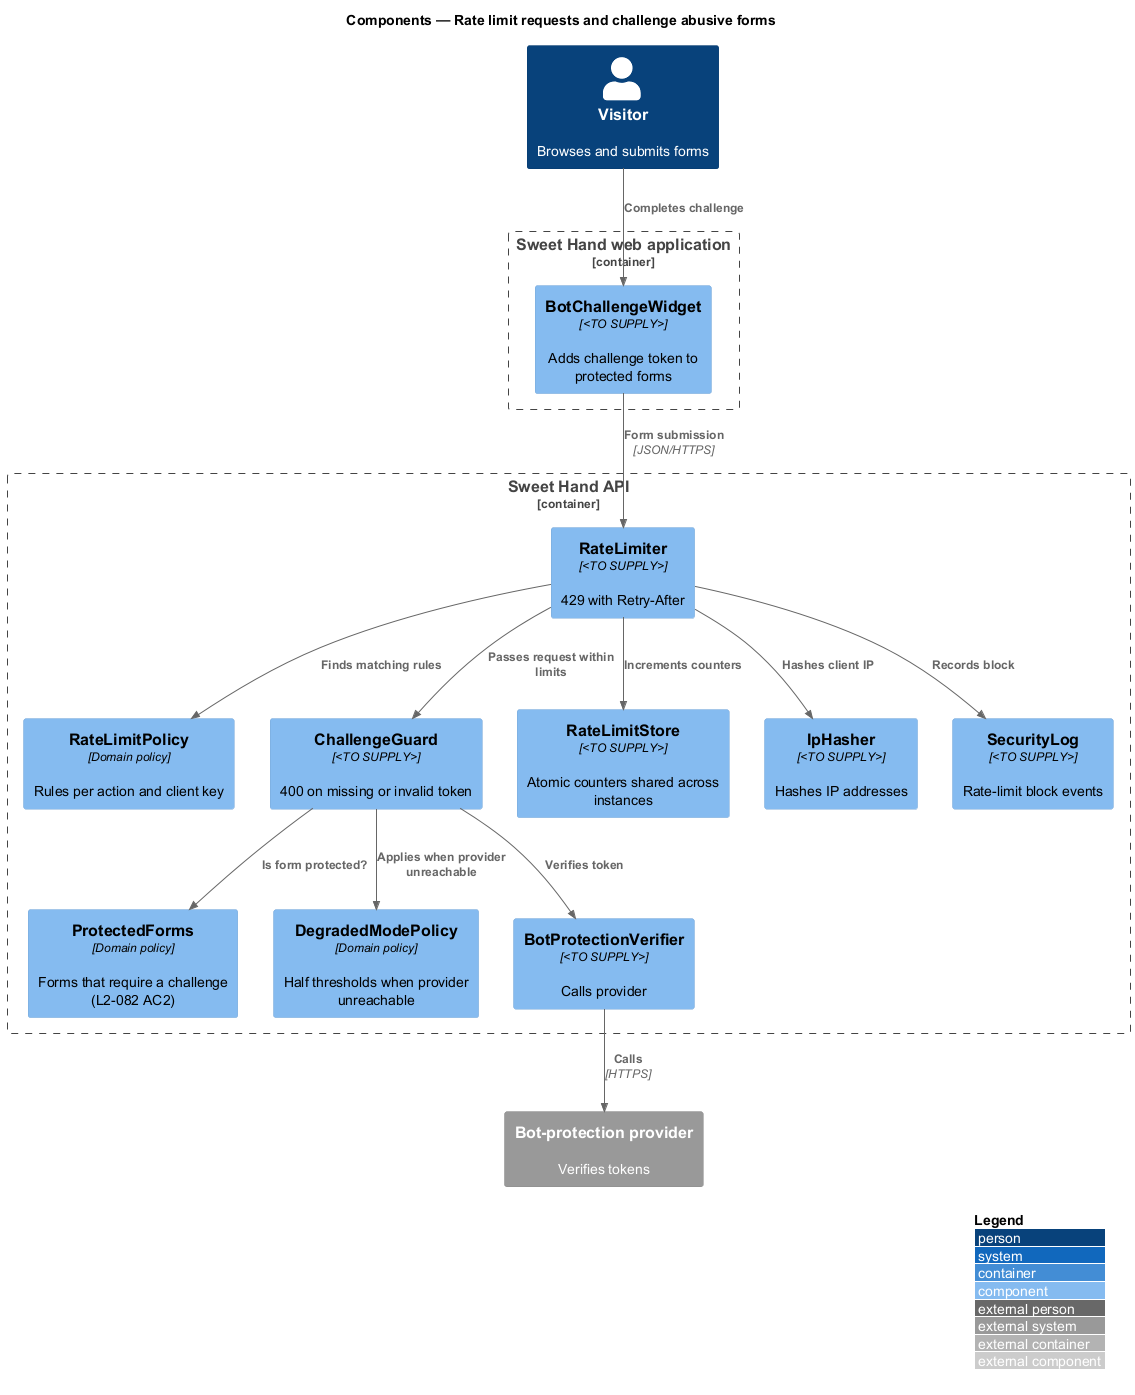

The diagram above was rendered by PlantUML. Its source (embedded in the PNG):
@startuml
!include <C4/C4_Component>
LAYOUT_WITH_LEGEND()
title Components — Rate limit requests and challenge abusive forms

Person(visitor, "Visitor", "Browses and submits forms")
Container_Boundary(web, "Sweet Hand web application") {
  Component(widget, "BotChallengeWidget", "<TO SUPPLY>", "Adds challenge token to protected forms")
}
Container_Boundary(api, "Sweet Hand API") {
  Component(limiter, "RateLimiter", "<TO SUPPLY>", "429 with Retry-After")
  Component(policy, "RateLimitPolicy", "Domain policy", "Rules per action and client key")
  Component(guard, "ChallengeGuard", "<TO SUPPLY>", "400 on missing or invalid token")
  Component(forms, "ProtectedForms", "Domain policy", "Forms that require a challenge (L2-082 AC2)")
  Component(degraded, "DegradedModePolicy", "Domain policy", "Half thresholds when provider unreachable")
  Component(store, "RateLimitStore", "<TO SUPPLY>", "Atomic counters shared across instances")
  Component(iphash, "IpHasher", "<TO SUPPLY>", "Hashes IP addresses")
  Component(verifier, "BotProtectionVerifier", "<TO SUPPLY>", "Calls provider")
  Component(seclog, "SecurityLog", "<TO SUPPLY>", "Rate-limit block events")
}
System_Ext(bot, "Bot-protection provider", "Verifies tokens")

Rel(visitor, widget, "Completes challenge")
Rel(widget, limiter, "Form submission", "JSON/HTTPS")
Rel(limiter, policy, "Finds matching rules")
Rel(limiter, iphash, "Hashes client IP")
Rel(limiter, store, "Increments counters")
Rel(limiter, seclog, "Records block")
Rel(limiter, guard, "Passes request within limits")
Rel(guard, forms, "Is form protected?")
Rel(guard, verifier, "Verifies token")
Rel(guard, degraded, "Applies when provider unreachable")
Rel(verifier, bot, "Calls", "HTTPS")
@enduml